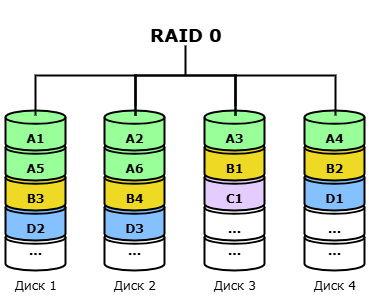

The diagram above was exported from draw.io. Its source (the exported page's mxGraphModel, read from the mxfile embedded in the PNG):
<mxGraphModel dx="1181" dy="686" grid="1" gridSize="10" guides="1" tooltips="1" connect="1" arrows="1" fold="1" page="1" pageScale="1" pageWidth="1169" pageHeight="827" math="0" shadow="0">
  <root>
    <mxCell id="-A8UKBic3nJp1l2ckH5k-0" />
    <mxCell id="-A8UKBic3nJp1l2ckH5k-1" parent="-A8UKBic3nJp1l2ckH5k-0" />
    <mxCell id="-A8UKBic3nJp1l2ckH5k-2" value="" style="group" parent="-A8UKBic3nJp1l2ckH5k-1" vertex="1" connectable="0">
      <mxGeometry x="350" y="160" width="70" height="190" as="geometry" />
    </mxCell>
    <mxCell id="-A8UKBic3nJp1l2ckH5k-3" value="&lt;font face=&quot;Verdana&quot;&gt;&lt;b&gt;...&lt;/b&gt;&lt;/font&gt;" style="strokeWidth=2;html=1;shape=mxgraph.flowchart.database;whiteSpace=wrap;" parent="-A8UKBic3nJp1l2ckH5k-2" vertex="1">
      <mxGeometry x="5" y="120" width="60" height="40" as="geometry" />
    </mxCell>
    <mxCell id="-A8UKBic3nJp1l2ckH5k-4" value="&lt;div&gt;&lt;font face=&quot;Verdana&quot;&gt;&lt;b&gt;&lt;br&gt;&lt;/b&gt;&lt;/font&gt;&lt;/div&gt;&lt;font face=&quot;Verdana&quot;&gt;&lt;b&gt;D2&lt;/b&gt;&lt;/font&gt;" style="strokeWidth=2;html=1;shape=mxgraph.flowchart.database;whiteSpace=wrap;fillColor=#85C0FF;" parent="-A8UKBic3nJp1l2ckH5k-2" vertex="1">
      <mxGeometry x="5" y="90" width="60" height="40" as="geometry" />
    </mxCell>
    <mxCell id="-A8UKBic3nJp1l2ckH5k-5" value="&lt;div&gt;&lt;font face=&quot;Verdana&quot;&gt;&lt;b&gt;&lt;br&gt;&lt;/b&gt;&lt;/font&gt;&lt;/div&gt;&lt;font face=&quot;Verdana&quot;&gt;&lt;b&gt;B3&lt;/b&gt;&lt;/font&gt;" style="strokeWidth=2;html=1;shape=mxgraph.flowchart.database;whiteSpace=wrap;fillColor=#EED924;" parent="-A8UKBic3nJp1l2ckH5k-2" vertex="1">
      <mxGeometry x="5" y="60" width="60" height="40" as="geometry" />
    </mxCell>
    <mxCell id="-A8UKBic3nJp1l2ckH5k-6" value="&lt;div&gt;&lt;font face=&quot;Verdana&quot;&gt;&lt;b&gt;&lt;br&gt;&lt;/b&gt;&lt;/font&gt;&lt;/div&gt;&lt;font face=&quot;Verdana&quot;&gt;&lt;b&gt;A5&lt;/b&gt;&lt;/font&gt;" style="strokeWidth=2;html=1;shape=mxgraph.flowchart.database;whiteSpace=wrap;fillColor=#99FF99;" parent="-A8UKBic3nJp1l2ckH5k-2" vertex="1">
      <mxGeometry x="5" y="30" width="60" height="40" as="geometry" />
    </mxCell>
    <mxCell id="-A8UKBic3nJp1l2ckH5k-7" value="&lt;div&gt;&lt;b style=&quot;&quot;&gt;&lt;font face=&quot;Verdana&quot;&gt;&lt;br&gt;&lt;/font&gt;&lt;/b&gt;&lt;/div&gt;&lt;b style=&quot;&quot;&gt;&lt;font face=&quot;Verdana&quot;&gt;A1&lt;/font&gt;&lt;/b&gt;" style="strokeWidth=2;html=1;shape=mxgraph.flowchart.database;whiteSpace=wrap;fillColor=#99FF99;" parent="-A8UKBic3nJp1l2ckH5k-2" vertex="1">
      <mxGeometry x="5" width="60" height="40" as="geometry" />
    </mxCell>
    <mxCell id="-A8UKBic3nJp1l2ckH5k-8" value="&lt;div&gt;&lt;span style=&quot;background-color: transparent; color: light-dark(rgb(0, 0, 0), rgb(255, 255, 255));&quot;&gt;&lt;font face=&quot;Verdana&quot;&gt;Диск 1&lt;/font&gt;&lt;/span&gt;&lt;/div&gt;" style="text;html=1;align=center;verticalAlign=middle;resizable=0;points=[];autosize=1;strokeColor=none;fillColor=none;" parent="-A8UKBic3nJp1l2ckH5k-2" vertex="1">
      <mxGeometry y="160" width="70" height="30" as="geometry" />
    </mxCell>
    <mxCell id="-A8UKBic3nJp1l2ckH5k-9" value="" style="group" parent="-A8UKBic3nJp1l2ckH5k-1" vertex="1" connectable="0">
      <mxGeometry x="449" y="160" width="70" height="190" as="geometry" />
    </mxCell>
    <mxCell id="-A8UKBic3nJp1l2ckH5k-10" value="&lt;font face=&quot;Verdana&quot;&gt;&lt;b&gt;...&lt;/b&gt;&lt;/font&gt;" style="strokeWidth=2;html=1;shape=mxgraph.flowchart.database;whiteSpace=wrap;" parent="-A8UKBic3nJp1l2ckH5k-9" vertex="1">
      <mxGeometry x="5" y="120" width="60" height="40" as="geometry" />
    </mxCell>
    <mxCell id="-A8UKBic3nJp1l2ckH5k-11" value="&lt;div&gt;&lt;font face=&quot;Verdana&quot;&gt;&lt;b&gt;&lt;br&gt;&lt;/b&gt;&lt;/font&gt;&lt;/div&gt;&lt;font face=&quot;Verdana&quot;&gt;&lt;b&gt;D3&lt;/b&gt;&lt;/font&gt;" style="strokeWidth=2;html=1;shape=mxgraph.flowchart.database;whiteSpace=wrap;fillColor=#85C0FF;" parent="-A8UKBic3nJp1l2ckH5k-9" vertex="1">
      <mxGeometry x="5" y="90" width="60" height="40" as="geometry" />
    </mxCell>
    <mxCell id="-A8UKBic3nJp1l2ckH5k-12" value="&lt;div&gt;&lt;font face=&quot;Verdana&quot;&gt;&lt;b&gt;&lt;br&gt;&lt;/b&gt;&lt;/font&gt;&lt;/div&gt;&lt;font face=&quot;Verdana&quot;&gt;&lt;b&gt;B4&lt;/b&gt;&lt;/font&gt;" style="strokeWidth=2;html=1;shape=mxgraph.flowchart.database;whiteSpace=wrap;fillColor=#EED924;" parent="-A8UKBic3nJp1l2ckH5k-9" vertex="1">
      <mxGeometry x="5" y="60" width="60" height="40" as="geometry" />
    </mxCell>
    <mxCell id="-A8UKBic3nJp1l2ckH5k-13" value="&lt;div&gt;&lt;font face=&quot;Verdana&quot;&gt;&lt;b&gt;&lt;br&gt;&lt;/b&gt;&lt;/font&gt;&lt;/div&gt;&lt;font face=&quot;Verdana&quot;&gt;&lt;b&gt;A6&lt;/b&gt;&lt;/font&gt;" style="strokeWidth=2;html=1;shape=mxgraph.flowchart.database;whiteSpace=wrap;fillColor=#99FF99;" parent="-A8UKBic3nJp1l2ckH5k-9" vertex="1">
      <mxGeometry x="5" y="30" width="60" height="40" as="geometry" />
    </mxCell>
    <mxCell id="-A8UKBic3nJp1l2ckH5k-14" value="&lt;div&gt;&lt;b style=&quot;&quot;&gt;&lt;font face=&quot;Verdana&quot;&gt;&lt;br&gt;&lt;/font&gt;&lt;/b&gt;&lt;/div&gt;&lt;b style=&quot;&quot;&gt;&lt;font face=&quot;Verdana&quot;&gt;A2&lt;/font&gt;&lt;/b&gt;" style="strokeWidth=2;html=1;shape=mxgraph.flowchart.database;whiteSpace=wrap;fillColor=#99FF99;" parent="-A8UKBic3nJp1l2ckH5k-9" vertex="1">
      <mxGeometry x="5" width="60" height="40" as="geometry" />
    </mxCell>
    <mxCell id="-A8UKBic3nJp1l2ckH5k-15" value="&lt;div&gt;&lt;span style=&quot;background-color: transparent; color: light-dark(rgb(0, 0, 0), rgb(255, 255, 255));&quot;&gt;&lt;font face=&quot;Verdana&quot;&gt;Диск 2&lt;/font&gt;&lt;/span&gt;&lt;/div&gt;" style="text;html=1;align=center;verticalAlign=middle;resizable=0;points=[];autosize=1;strokeColor=none;fillColor=none;" parent="-A8UKBic3nJp1l2ckH5k-9" vertex="1">
      <mxGeometry y="160" width="70" height="30" as="geometry" />
    </mxCell>
    <mxCell id="-A8UKBic3nJp1l2ckH5k-16" value="" style="group" parent="-A8UKBic3nJp1l2ckH5k-1" vertex="1" connectable="0">
      <mxGeometry x="549" y="160" width="70" height="190" as="geometry" />
    </mxCell>
    <mxCell id="-A8UKBic3nJp1l2ckH5k-17" value="&lt;font face=&quot;Verdana&quot;&gt;&lt;b&gt;...&lt;/b&gt;&lt;/font&gt;" style="strokeWidth=2;html=1;shape=mxgraph.flowchart.database;whiteSpace=wrap;" parent="-A8UKBic3nJp1l2ckH5k-16" vertex="1">
      <mxGeometry x="5" y="120" width="60" height="40" as="geometry" />
    </mxCell>
    <mxCell id="-A8UKBic3nJp1l2ckH5k-18" value="&lt;div&gt;&lt;font face=&quot;Verdana&quot;&gt;&lt;b&gt;&lt;br&gt;&lt;/b&gt;&lt;/font&gt;&lt;/div&gt;&lt;font face=&quot;Verdana&quot;&gt;&lt;b&gt;...&lt;/b&gt;&lt;/font&gt;" style="strokeWidth=2;html=1;shape=mxgraph.flowchart.database;whiteSpace=wrap;" parent="-A8UKBic3nJp1l2ckH5k-16" vertex="1">
      <mxGeometry x="5" y="90" width="60" height="40" as="geometry" />
    </mxCell>
    <mxCell id="-A8UKBic3nJp1l2ckH5k-19" value="&lt;div&gt;&lt;font face=&quot;Verdana&quot;&gt;&lt;b&gt;&lt;br&gt;&lt;/b&gt;&lt;/font&gt;&lt;/div&gt;&lt;font face=&quot;Verdana&quot;&gt;&lt;b&gt;C1&lt;/b&gt;&lt;/font&gt;" style="strokeWidth=2;html=1;shape=mxgraph.flowchart.database;whiteSpace=wrap;fillColor=#E5CCFF;" parent="-A8UKBic3nJp1l2ckH5k-16" vertex="1">
      <mxGeometry x="5" y="60" width="60" height="40" as="geometry" />
    </mxCell>
    <mxCell id="-A8UKBic3nJp1l2ckH5k-20" value="&lt;div&gt;&lt;font face=&quot;Verdana&quot;&gt;&lt;b&gt;&lt;br&gt;&lt;/b&gt;&lt;/font&gt;&lt;/div&gt;&lt;font face=&quot;Verdana&quot;&gt;&lt;b&gt;B1&lt;/b&gt;&lt;/font&gt;" style="strokeWidth=2;html=1;shape=mxgraph.flowchart.database;whiteSpace=wrap;fillColor=light-dark(#EED924,#EED924);" parent="-A8UKBic3nJp1l2ckH5k-16" vertex="1">
      <mxGeometry x="5" y="30" width="60" height="40" as="geometry" />
    </mxCell>
    <mxCell id="-A8UKBic3nJp1l2ckH5k-21" value="&lt;div&gt;&lt;b style=&quot;&quot;&gt;&lt;font face=&quot;Verdana&quot;&gt;&lt;br&gt;&lt;/font&gt;&lt;/b&gt;&lt;/div&gt;&lt;b style=&quot;&quot;&gt;&lt;font face=&quot;Verdana&quot;&gt;A3&lt;/font&gt;&lt;/b&gt;" style="strokeWidth=2;html=1;shape=mxgraph.flowchart.database;whiteSpace=wrap;fillColor=#99FF99;" parent="-A8UKBic3nJp1l2ckH5k-16" vertex="1">
      <mxGeometry x="5" width="60" height="40" as="geometry" />
    </mxCell>
    <mxCell id="-A8UKBic3nJp1l2ckH5k-22" value="&lt;div&gt;&lt;span style=&quot;background-color: transparent; color: light-dark(rgb(0, 0, 0), rgb(255, 255, 255));&quot;&gt;&lt;font face=&quot;Verdana&quot;&gt;Диск 3&lt;/font&gt;&lt;/span&gt;&lt;/div&gt;" style="text;html=1;align=center;verticalAlign=middle;resizable=0;points=[];autosize=1;strokeColor=none;fillColor=none;" parent="-A8UKBic3nJp1l2ckH5k-16" vertex="1">
      <mxGeometry y="160" width="70" height="30" as="geometry" />
    </mxCell>
    <mxCell id="-A8UKBic3nJp1l2ckH5k-23" value="" style="group" parent="-A8UKBic3nJp1l2ckH5k-1" vertex="1" connectable="0">
      <mxGeometry x="649" y="160" width="70" height="190" as="geometry" />
    </mxCell>
    <mxCell id="-A8UKBic3nJp1l2ckH5k-24" value="&lt;font face=&quot;Verdana&quot;&gt;&lt;b&gt;...&lt;/b&gt;&lt;/font&gt;" style="strokeWidth=2;html=1;shape=mxgraph.flowchart.database;whiteSpace=wrap;" parent="-A8UKBic3nJp1l2ckH5k-23" vertex="1">
      <mxGeometry x="5" y="120" width="60" height="40" as="geometry" />
    </mxCell>
    <mxCell id="-A8UKBic3nJp1l2ckH5k-25" value="&lt;div&gt;&lt;font face=&quot;Verdana&quot;&gt;&lt;b&gt;&lt;br&gt;&lt;/b&gt;&lt;/font&gt;&lt;/div&gt;&lt;font face=&quot;Verdana&quot;&gt;&lt;b&gt;...&lt;/b&gt;&lt;/font&gt;" style="strokeWidth=2;html=1;shape=mxgraph.flowchart.database;whiteSpace=wrap;" parent="-A8UKBic3nJp1l2ckH5k-23" vertex="1">
      <mxGeometry x="5" y="90" width="60" height="40" as="geometry" />
    </mxCell>
    <mxCell id="-A8UKBic3nJp1l2ckH5k-26" value="&lt;div&gt;&lt;font face=&quot;Verdana&quot;&gt;&lt;b&gt;&lt;br&gt;&lt;/b&gt;&lt;/font&gt;&lt;/div&gt;&lt;font face=&quot;Verdana&quot;&gt;&lt;b&gt;D1&lt;/b&gt;&lt;/font&gt;" style="strokeWidth=2;html=1;shape=mxgraph.flowchart.database;whiteSpace=wrap;fillColor=light-dark(#85C0FF,#85C0FF);" parent="-A8UKBic3nJp1l2ckH5k-23" vertex="1">
      <mxGeometry x="5" y="60" width="60" height="40" as="geometry" />
    </mxCell>
    <mxCell id="-A8UKBic3nJp1l2ckH5k-27" value="&lt;div&gt;&lt;font face=&quot;Verdana&quot;&gt;&lt;b&gt;&lt;br&gt;&lt;/b&gt;&lt;/font&gt;&lt;/div&gt;&lt;font face=&quot;Verdana&quot;&gt;&lt;b&gt;B2&lt;/b&gt;&lt;/font&gt;" style="strokeWidth=2;html=1;shape=mxgraph.flowchart.database;whiteSpace=wrap;fillColor=#EED924;" parent="-A8UKBic3nJp1l2ckH5k-23" vertex="1">
      <mxGeometry x="5" y="30" width="60" height="40" as="geometry" />
    </mxCell>
    <mxCell id="-A8UKBic3nJp1l2ckH5k-28" value="&lt;div&gt;&lt;b style=&quot;&quot;&gt;&lt;font face=&quot;Verdana&quot;&gt;&lt;br&gt;&lt;/font&gt;&lt;/b&gt;&lt;/div&gt;&lt;b style=&quot;&quot;&gt;&lt;font face=&quot;Verdana&quot;&gt;A4&lt;/font&gt;&lt;/b&gt;" style="strokeWidth=2;html=1;shape=mxgraph.flowchart.database;whiteSpace=wrap;fillColor=#99FF99;" parent="-A8UKBic3nJp1l2ckH5k-23" vertex="1">
      <mxGeometry x="5" width="60" height="40" as="geometry" />
    </mxCell>
    <mxCell id="-A8UKBic3nJp1l2ckH5k-29" value="&lt;div&gt;&lt;span style=&quot;background-color: transparent; color: light-dark(rgb(0, 0, 0), rgb(255, 255, 255));&quot;&gt;&lt;font face=&quot;Verdana&quot;&gt;Диск 4&lt;/font&gt;&lt;/span&gt;&lt;/div&gt;" style="text;html=1;align=center;verticalAlign=middle;resizable=0;points=[];autosize=1;strokeColor=none;fillColor=none;" parent="-A8UKBic3nJp1l2ckH5k-23" vertex="1">
      <mxGeometry y="160" width="70" height="30" as="geometry" />
    </mxCell>
    <mxCell id="-A8UKBic3nJp1l2ckH5k-30" value="" style="strokeWidth=2;html=1;shape=mxgraph.flowchart.annotation_1;align=left;pointerEvents=1;rotation=90;" parent="-A8UKBic3nJp1l2ckH5k-1" vertex="1">
      <mxGeometry x="415" y="95" width="40" height="100" as="geometry" />
    </mxCell>
    <mxCell id="-A8UKBic3nJp1l2ckH5k-31" value="" style="strokeWidth=2;html=1;shape=mxgraph.flowchart.annotation_1;align=left;pointerEvents=1;rotation=90;" parent="-A8UKBic3nJp1l2ckH5k-1" vertex="1">
      <mxGeometry x="515" y="95" width="40" height="100" as="geometry" />
    </mxCell>
    <mxCell id="-A8UKBic3nJp1l2ckH5k-32" value="" style="strokeWidth=2;html=1;shape=mxgraph.flowchart.annotation_1;align=left;pointerEvents=1;rotation=90;" parent="-A8UKBic3nJp1l2ckH5k-1" vertex="1">
      <mxGeometry x="615" y="95" width="40" height="100" as="geometry" />
    </mxCell>
    <mxCell id="-A8UKBic3nJp1l2ckH5k-33" value="" style="strokeWidth=2;html=1;shape=mxgraph.flowchart.annotation_2;align=left;labelPosition=right;pointerEvents=1;rotation=90;" parent="-A8UKBic3nJp1l2ckH5k-1" vertex="1">
      <mxGeometry x="505" y="75" width="60" height="100" as="geometry" />
    </mxCell>
    <mxCell id="-A8UKBic3nJp1l2ckH5k-34" value="&lt;h2&gt;&lt;font face=&quot;Verdana&quot;&gt;RAID 0&lt;/font&gt;&lt;/h2&gt;" style="text;html=1;align=center;verticalAlign=middle;resizable=0;points=[];autosize=1;strokeColor=none;fillColor=none;" parent="-A8UKBic3nJp1l2ckH5k-1" vertex="1">
      <mxGeometry x="485" y="50" width="100" height="70" as="geometry" />
    </mxCell>
  </root>
</mxGraphModel>